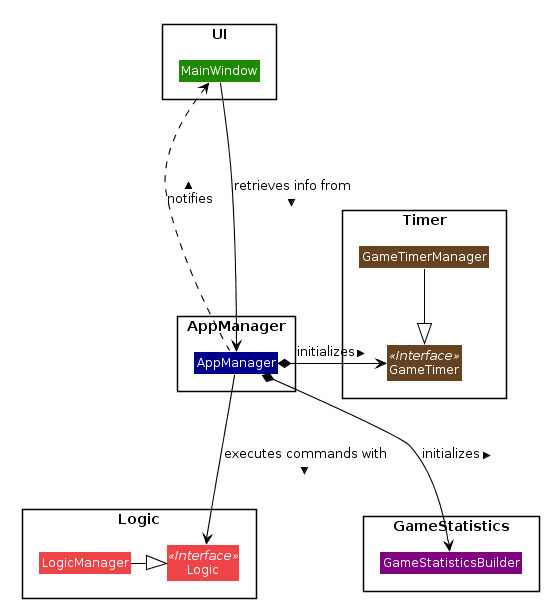

The diagram above was rendered by PlantUML. Its source (embedded in the PNG):
@startuml












skinparam BackgroundColor #FFFFFFF

skinparam Shadowing false

skinparam Class {
    FontColor #FFFFFF
    BorderThickness 1
    BorderColor #FFFFFF
    StereotypeFontColor #FFFFFF
    FontName Arial
}

skinparam Actor {
    BorderColor #000000
    Color #000000
    FontName Arial
}

skinparam Sequence {
    MessageAlign center
    BoxFontSize 15
    BoxPadding 0
    BoxFontColor #FFFFFF
    FontName Arial
}

skinparam Participant {
    FontColor #FFFFFFF
    Padding 20
}

skinparam MinClassWidth 50
skinparam ParticipantPadding 10
skinparam Shadowing false
skinparam DefaultTextAlignment center
skinparam packageStyle Rectangle

hide footbox
hide members
hide circle


skinparam arrowThickness 1.1
skinparam arrowColor #000000
skinparam classBackgroundColor #654321


package AppManager <<Rectangle>> {
Class AppManager #00008B
}
package Timer <<Rectangle>> {
Class GameTimerManager {
}
Class GameTimer <<Interface>> {
}
}


package UI <<Rectangle>> {
Class MainWindow #1D8900
}

package GameStatistics <<Rectangle>> {
Class GameStatisticsBuilder #800080
}

package Logic <<Rectangle>> {
Class Logic <<Interface>> #EE4347
Class LogicManager #EE4347
}


GameTimerManager -down-|> GameTimer
AppManager *--right--> GameTimer : initializes >
AppManager *--down-> GameStatisticsBuilder : initializes >
AppManager --down-> Logic : executes commands with >
AppManager ..up..> MainWindow : notifies >
MainWindow --down--> AppManager : retrieves info from >
LogicManager --right-|> Logic
@enduml